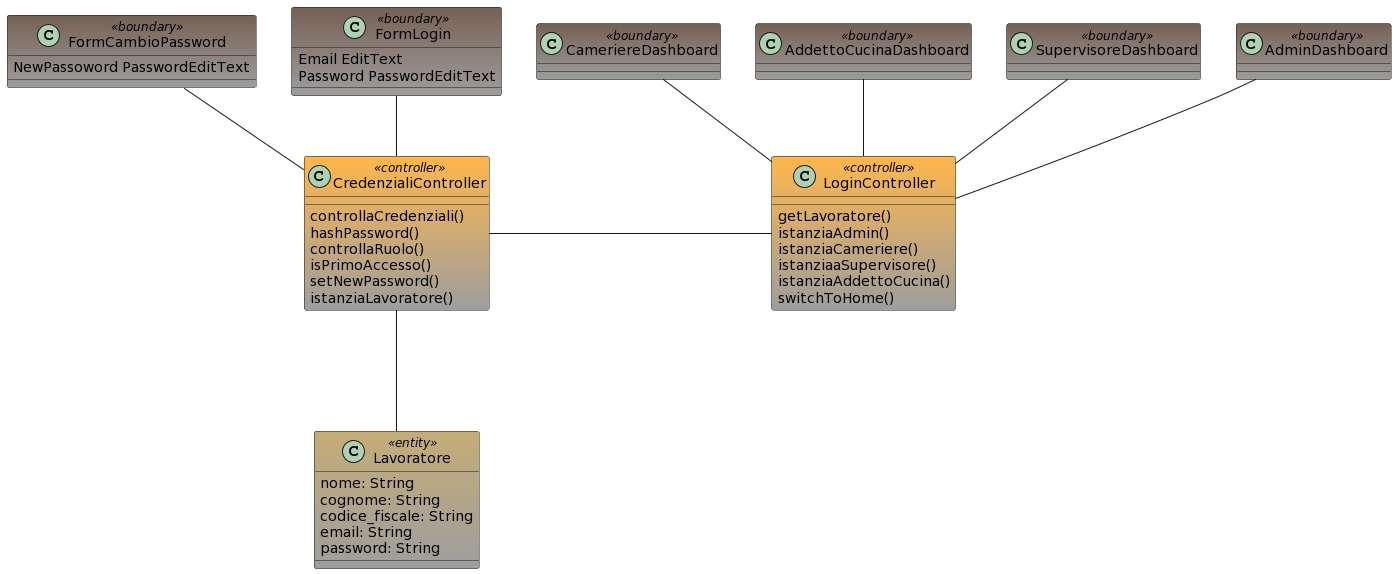

The diagram above was rendered by PlantUML. Its source (embedded in the PNG):
@startuml
class FormLogin <<boundary>> #776155-9E9E9E {
 Email EditText
 Password PasswordEditText
}

class AdminDashboard <<boundary>> #776155-9E9E9E {

}

class SupervisoreDashboard <<boundary>> #776155-9E9E9E {

}

class AddettoCucinaDashboard <<boundary>> #776155-9E9E9E {

}

class CameriereDashboard <<boundary>> #776155-9E9E9E {

}

 
class Lavoratore <<entity>> #C6AD77-9E9E9E {
   nome: String
   cognome: String
   codice_fiscale: String
   email: String
   password: String
} 

class CredenzialiController  <<controller>> #FFB74D-9E9E9E  {
 controllaCredenziali()
 hashPassword()
 controllaRuolo()
 isPrimoAccesso()
 setNewPassword()
 istanziaLavoratore()
}

class LoginController <<controller>> #FFB74D-9E9E9E  {
 getLavoratore()
 istanziaAdmin()
 istanziaCameriere()
 istanziaaSupervisore()
 istanziaAddettoCucina()
 switchToHome()
}


class FormCambioPassword  <<boundary>> #776155-9E9E9E {
   NewPassoword PasswordEditText
}

CredenzialiController  -down-- Lavoratore
CredenzialiController -up- FormLogin
CredenzialiController -up- FormCambioPassword
CredenzialiController -right-- LoginController
LoginController -up- AdminDashboard
LoginController -up- SupervisoreDashboard
LoginController -up- AddettoCucinaDashboard
LoginController -up- CameriereDashboard
@enduml